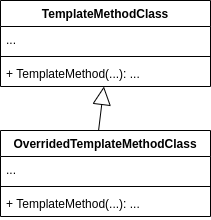

The diagram above was exported from draw.io. Its source (the exported page's mxGraphModel, read from the mxfile embedded in the PNG):
<mxGraphModel dx="1422" dy="816" grid="1" gridSize="10" guides="1" tooltips="1" connect="1" arrows="1" fold="1" page="1" pageScale="1" pageWidth="850" pageHeight="1100" math="0" shadow="0">
  <root>
    <mxCell id="0" />
    <mxCell id="1" parent="0" />
    <mxCell id="7x5wACllcbzvJtqoZVUc-1" value="TemplateMethodClass" style="swimlane;fontStyle=1;align=center;verticalAlign=top;childLayout=stackLayout;horizontal=1;startSize=26;horizontalStack=0;resizeParent=1;resizeParentMax=0;resizeLast=0;collapsible=1;marginBottom=0;" vertex="1" parent="1">
      <mxGeometry x="80" y="40" width="210" height="86" as="geometry" />
    </mxCell>
    <mxCell id="7x5wACllcbzvJtqoZVUc-2" value="..." style="text;strokeColor=none;fillColor=none;align=left;verticalAlign=top;spacingLeft=4;spacingRight=4;overflow=hidden;rotatable=0;points=[[0,0.5],[1,0.5]];portConstraint=eastwest;" vertex="1" parent="7x5wACllcbzvJtqoZVUc-1">
      <mxGeometry y="26" width="210" height="26" as="geometry" />
    </mxCell>
    <mxCell id="7x5wACllcbzvJtqoZVUc-3" value="" style="line;strokeWidth=1;fillColor=none;align=left;verticalAlign=middle;spacingTop=-1;spacingLeft=3;spacingRight=3;rotatable=0;labelPosition=right;points=[];portConstraint=eastwest;" vertex="1" parent="7x5wACllcbzvJtqoZVUc-1">
      <mxGeometry y="52" width="210" height="8" as="geometry" />
    </mxCell>
    <mxCell id="7x5wACllcbzvJtqoZVUc-4" value="+ TemplateMethod(...): ..." style="text;strokeColor=none;fillColor=none;align=left;verticalAlign=top;spacingLeft=4;spacingRight=4;overflow=hidden;rotatable=0;points=[[0,0.5],[1,0.5]];portConstraint=eastwest;" vertex="1" parent="7x5wACllcbzvJtqoZVUc-1">
      <mxGeometry y="60" width="210" height="26" as="geometry" />
    </mxCell>
    <mxCell id="7x5wACllcbzvJtqoZVUc-5" value="OverridedTemplateMethodClass" style="swimlane;fontStyle=1;align=center;verticalAlign=top;childLayout=stackLayout;horizontal=1;startSize=26;horizontalStack=0;resizeParent=1;resizeParentMax=0;resizeLast=0;collapsible=1;marginBottom=0;" vertex="1" parent="1">
      <mxGeometry x="80" y="170" width="210" height="86" as="geometry" />
    </mxCell>
    <mxCell id="7x5wACllcbzvJtqoZVUc-6" value="..." style="text;strokeColor=none;fillColor=none;align=left;verticalAlign=top;spacingLeft=4;spacingRight=4;overflow=hidden;rotatable=0;points=[[0,0.5],[1,0.5]];portConstraint=eastwest;" vertex="1" parent="7x5wACllcbzvJtqoZVUc-5">
      <mxGeometry y="26" width="210" height="26" as="geometry" />
    </mxCell>
    <mxCell id="7x5wACllcbzvJtqoZVUc-7" value="" style="line;strokeWidth=1;fillColor=none;align=left;verticalAlign=middle;spacingTop=-1;spacingLeft=3;spacingRight=3;rotatable=0;labelPosition=right;points=[];portConstraint=eastwest;" vertex="1" parent="7x5wACllcbzvJtqoZVUc-5">
      <mxGeometry y="52" width="210" height="8" as="geometry" />
    </mxCell>
    <mxCell id="7x5wACllcbzvJtqoZVUc-8" value="+ TemplateMethod(...): ..." style="text;strokeColor=none;fillColor=none;align=left;verticalAlign=top;spacingLeft=4;spacingRight=4;overflow=hidden;rotatable=0;points=[[0,0.5],[1,0.5]];portConstraint=eastwest;" vertex="1" parent="7x5wACllcbzvJtqoZVUc-5">
      <mxGeometry y="60" width="210" height="26" as="geometry" />
    </mxCell>
    <mxCell id="7x5wACllcbzvJtqoZVUc-9" value="" style="endArrow=block;endSize=16;endFill=0;html=1;exitX=0.467;exitY=0;exitDx=0;exitDy=0;exitPerimeter=0;" edge="1" parent="1" source="7x5wACllcbzvJtqoZVUc-5" target="7x5wACllcbzvJtqoZVUc-4">
      <mxGeometry width="160" relative="1" as="geometry">
        <mxPoint x="340" y="310" as="sourcePoint" />
        <mxPoint x="500" y="310" as="targetPoint" />
      </mxGeometry>
    </mxCell>
  </root>
</mxGraphModel>